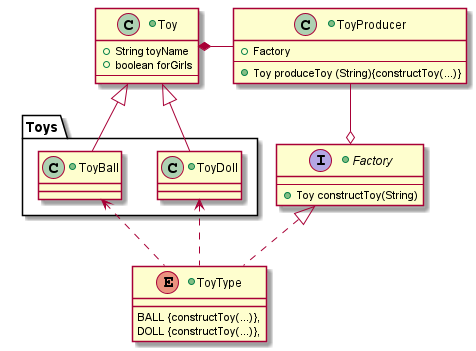

The diagram above was rendered by PlantUML. Its source (embedded in the PNG):
@startuml

+class ToyProducer{
        +{field} Factory
    --
        +{method} Toy produceToy (String){constructToy(...)}
}

+class Toy{
        +{field} String toyName
        +{field} boolean forGirls
    --
}

package Toys {
    +class ToyBall extends Toy{
    }

    +class ToyDoll extends Toy{
    }
}

+interface Factory{
    --
        +{method} Toy constructToy(String)
}

+enum ToyType implements Factory{
BALL {constructToy(...)},
DOLL {constructToy(...)},
}

ToyProducer -right-* Toy

ToyProducer -up-o Factory
ToyType .up.> ToyBall
ToyType .up.> ToyDoll

@enduml